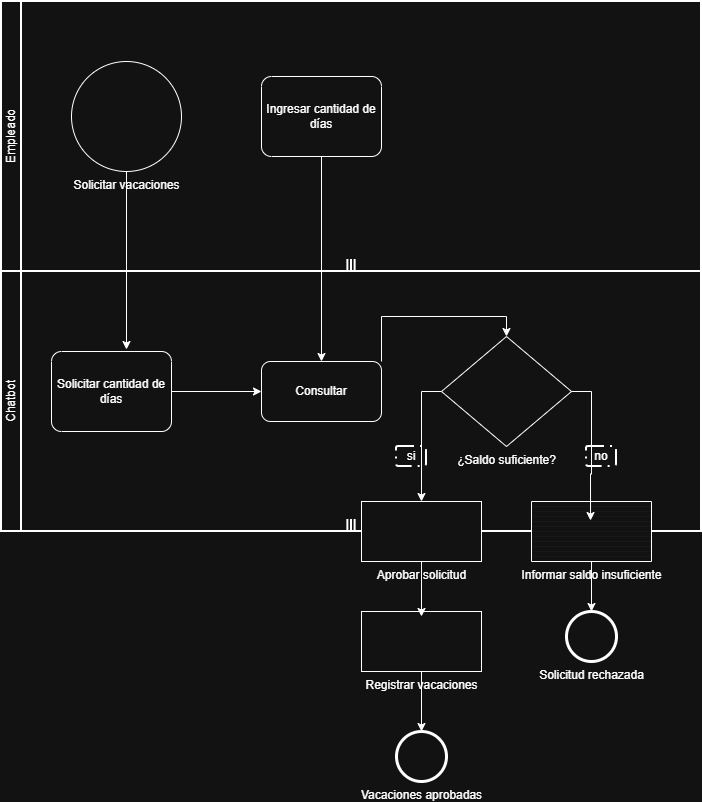

The diagram above was exported from draw.io. Its source (the exported page's mxGraphModel, read from the mxfile embedded in the PNG):
<mxGraphModel dx="1739" dy="1147" grid="1" gridSize="10" guides="1" tooltips="1" connect="1" arrows="1" fold="1" page="1" pageScale="1" pageWidth="827" pageHeight="1169" math="0" shadow="0">
  <root>
    <mxCell id="0" />
    <mxCell id="1" parent="0" />
    <mxCell id="2FXgGW1218n08_gSq_kN-1" parent="1" style="shape=mxgraph.bpmn.swimlane;html=1;startSize=20;horizontal=0;swimlaneLine=1;collapsible=0;fontStyle=0;swimlaneFillColor=#ffffff;strokeWidth=2;isCollection=1;whiteSpace=wrap;" value="Empleado" vertex="1">
      <mxGeometry height="270" width="700" x="60" y="320" as="geometry" />
    </mxCell>
    <mxCell id="2FXgGW1218n08_gSq_kN-4" parent="1" style="shape=mxgraph.bpmn.swimlane;html=1;startSize=20;horizontal=0;swimlaneLine=1;collapsible=0;fontStyle=0;swimlaneFillColor=#ffffff;strokeWidth=2;isCollection=1;whiteSpace=wrap;" value="Chatbot" vertex="1">
      <mxGeometry height="260" width="700" x="60" y="590" as="geometry" />
    </mxCell>
    <mxCell id="2FXgGW1218n08_gSq_kN-5" parent="1" style="points=[[0.145,0.145,0],[0.5,0,0],[0.855,0.145,0],[1,0.5,0],[0.855,0.855,0],[0.5,1,0],[0.145,0.855,0],[0,0.5,0]];shape=mxgraph.bpmn.event;html=1;verticalLabelPosition=bottom;labelBackgroundColor=#ffffff;verticalAlign=top;align=center;perimeter=ellipsePerimeter;outlineConnect=0;aspect=fixed;outline=standard;symbol=general;" value="Solicitar vacaciones" vertex="1">
      <mxGeometry height="110" width="110" x="130" y="380" as="geometry" />
    </mxCell>
    <mxCell id="2FXgGW1218n08_gSq_kN-17" edge="1" parent="1" source="2FXgGW1218n08_gSq_kN-8" style="edgeStyle=orthogonalEdgeStyle;rounded=0;orthogonalLoop=1;jettySize=auto;html=1;exitX=0.5;exitY=1;exitDx=0;exitDy=0;exitPerimeter=0;" target="2FXgGW1218n08_gSq_kN-14">
      <mxGeometry relative="1" as="geometry" />
    </mxCell>
    <mxCell id="2FXgGW1218n08_gSq_kN-8" parent="1" style="points=[[0.25,0,0],[0.5,0,0],[0.75,0,0],[1,0.25,0],[1,0.5,0],[1,0.75,0],[0.75,1,0],[0.5,1,0],[0.25,1,0],[0,0.75,0],[0,0.5,0],[0,0.25,0]];shape=mxgraph.bpmn.task2;whiteSpace=wrap;rectStyle=rounded;size=10;html=1;container=1;expand=0;collapsible=0;taskMarker=abstract;" value="Ingresar cantidad de días" vertex="1">
      <mxGeometry height="80" width="120" x="320" y="395" as="geometry" />
    </mxCell>
    <mxCell id="2FXgGW1218n08_gSq_kN-15" edge="1" parent="1" source="2FXgGW1218n08_gSq_kN-13" style="edgeStyle=orthogonalEdgeStyle;rounded=0;orthogonalLoop=1;jettySize=auto;html=1;" target="2FXgGW1218n08_gSq_kN-14" value="">
      <mxGeometry relative="1" as="geometry" />
    </mxCell>
    <mxCell id="2FXgGW1218n08_gSq_kN-13" parent="1" style="points=[[0.25,0,0],[0.5,0,0],[0.75,0,0],[1,0.25,0],[1,0.5,0],[1,0.75,0],[0.75,1,0],[0.5,1,0],[0.25,1,0],[0,0.75,0],[0,0.5,0],[0,0.25,0]];shape=mxgraph.bpmn.task2;whiteSpace=wrap;rectStyle=rounded;size=10;html=1;container=1;expand=0;collapsible=0;taskMarker=abstract;" value="Solicitar cantidad de días" vertex="1">
      <mxGeometry height="80" width="120" x="110" y="670" as="geometry" />
    </mxCell>
    <mxCell id="2FXgGW1218n08_gSq_kN-14" parent="1" style="rounded=1;whiteSpace=wrap;html=1;" value="Consultar" vertex="1">
      <mxGeometry height="60" width="120" x="320" y="680" as="geometry" />
    </mxCell>
    <mxCell id="2FXgGW1218n08_gSq_kN-16" edge="1" parent="1" source="2FXgGW1218n08_gSq_kN-5" style="edgeStyle=orthogonalEdgeStyle;rounded=0;orthogonalLoop=1;jettySize=auto;html=1;exitX=0.5;exitY=1;exitDx=0;exitDy=0;exitPerimeter=0;entryX=0.625;entryY=-0.025;entryDx=0;entryDy=0;entryPerimeter=0;" target="2FXgGW1218n08_gSq_kN-13">
      <mxGeometry relative="1" as="geometry" />
    </mxCell>
    <mxCell id="2FXgGW1218n08_gSq_kN-24" edge="1" parent="1" source="2FXgGW1218n08_gSq_kN-20" style="edgeStyle=orthogonalEdgeStyle;rounded=0;orthogonalLoop=1;jettySize=auto;html=1;exitX=0;exitY=0.5;exitDx=0;exitDy=0;exitPerimeter=0;" target="2FXgGW1218n08_gSq_kN-21">
      <mxGeometry relative="1" as="geometry" />
    </mxCell>
    <mxCell id="2FXgGW1218n08_gSq_kN-20" parent="1" style="points=[[0.25,0.25,0],[0.5,0,0],[0.75,0.25,0],[1,0.5,0],[0.75,0.75,0],[0.5,1,0],[0.25,0.75,0],[0,0.5,0]];shape=mxgraph.bpmn.gateway2;html=1;verticalLabelPosition=bottom;labelBackgroundColor=#ffffff;verticalAlign=top;align=center;perimeter=rhombusPerimeter;outlineConnect=0;outline=none;symbol=none;" value="¿Saldo suficiente?" vertex="1">
      <mxGeometry height="110" width="130" x="500" y="655" as="geometry" />
    </mxCell>
    <mxCell id="2FXgGW1218n08_gSq_kN-21" parent="1" style="verticalLabelPosition=bottom;verticalAlign=top;html=1;shape=mxgraph.basic.rect;fillColor2=none;strokeWidth=1;size=20;indent=5;" value="Aprobar solicitud" vertex="1">
      <mxGeometry height="60" width="120" x="420" y="820" as="geometry" />
    </mxCell>
    <mxCell id="2FXgGW1218n08_gSq_kN-28" edge="1" parent="1" source="2FXgGW1218n08_gSq_kN-22" style="edgeStyle=orthogonalEdgeStyle;rounded=0;orthogonalLoop=1;jettySize=auto;html=1;exitX=0.5;exitY=1;exitDx=0;exitDy=0;exitPerimeter=0;">
      <mxGeometry relative="1" as="geometry">
        <mxPoint x="650" y="930" as="targetPoint" />
      </mxGeometry>
    </mxCell>
    <mxCell id="2FXgGW1218n08_gSq_kN-22" parent="1" style="verticalLabelPosition=bottom;verticalAlign=top;html=1;shape=mxgraph.basic.patternFillRect;fillStyle=hor;step=5;fillStrokeWidth=0.2;fillStrokeColor=#dddddd;" value="Informar saldo insuficiente" vertex="1">
      <mxGeometry height="60" width="120" x="590" y="820" as="geometry" />
    </mxCell>
    <mxCell id="2FXgGW1218n08_gSq_kN-23" edge="1" parent="1" source="2FXgGW1218n08_gSq_kN-20" style="edgeStyle=orthogonalEdgeStyle;rounded=0;orthogonalLoop=1;jettySize=auto;html=1;exitX=1;exitY=0.5;exitDx=0;exitDy=0;exitPerimeter=0;entryX=0.492;entryY=0.317;entryDx=0;entryDy=0;entryPerimeter=0;" target="2FXgGW1218n08_gSq_kN-22">
      <mxGeometry relative="1" as="geometry" />
    </mxCell>
    <mxCell id="2FXgGW1218n08_gSq_kN-25" edge="1" parent="1" source="2FXgGW1218n08_gSq_kN-14" style="edgeStyle=orthogonalEdgeStyle;rounded=0;orthogonalLoop=1;jettySize=auto;html=1;exitX=1;exitY=0;exitDx=0;exitDy=0;entryX=0.5;entryY=0;entryDx=0;entryDy=0;entryPerimeter=0;" target="2FXgGW1218n08_gSq_kN-20">
      <mxGeometry relative="1" as="geometry" />
    </mxCell>
    <mxCell id="2FXgGW1218n08_gSq_kN-32" edge="1" parent="1" source="2FXgGW1218n08_gSq_kN-26" style="edgeStyle=orthogonalEdgeStyle;rounded=0;orthogonalLoop=1;jettySize=auto;html=1;" target="2FXgGW1218n08_gSq_kN-30">
      <mxGeometry relative="1" as="geometry" />
    </mxCell>
    <mxCell id="2FXgGW1218n08_gSq_kN-26" parent="1" style="verticalLabelPosition=bottom;verticalAlign=top;html=1;shape=mxgraph.basic.rect;fillColor2=none;strokeWidth=1;size=20;indent=5;" value="Registrar vacaciones" vertex="1">
      <mxGeometry height="60" width="120" x="420" y="930" as="geometry" />
    </mxCell>
    <mxCell id="2FXgGW1218n08_gSq_kN-27" edge="1" parent="1" source="2FXgGW1218n08_gSq_kN-21" style="edgeStyle=orthogonalEdgeStyle;rounded=0;orthogonalLoop=1;jettySize=auto;html=1;entryX=0.5;entryY=0.083;entryDx=0;entryDy=0;entryPerimeter=0;" target="2FXgGW1218n08_gSq_kN-26">
      <mxGeometry relative="1" as="geometry" />
    </mxCell>
    <mxCell id="2FXgGW1218n08_gSq_kN-30" parent="1" style="points=[[0.145,0.145,0],[0.5,0,0],[0.855,0.145,0],[1,0.5,0],[0.855,0.855,0],[0.5,1,0],[0.145,0.855,0],[0,0.5,0]];shape=mxgraph.bpmn.event;html=1;verticalLabelPosition=bottom;labelBackgroundColor=#ffffff;verticalAlign=top;align=center;perimeter=ellipsePerimeter;outlineConnect=0;aspect=fixed;outline=end;symbol=terminate2;" value="Vacaciones aprobadas" vertex="1">
      <mxGeometry height="50" width="50" x="455" y="1050" as="geometry" />
    </mxCell>
    <mxCell id="2FXgGW1218n08_gSq_kN-31" parent="1" style="points=[[0.145,0.145,0],[0.5,0,0],[0.855,0.145,0],[1,0.5,0],[0.855,0.855,0],[0.5,1,0],[0.145,0.855,0],[0,0.5,0]];shape=mxgraph.bpmn.event;html=1;verticalLabelPosition=bottom;labelBackgroundColor=#ffffff;verticalAlign=top;align=center;perimeter=ellipsePerimeter;outlineConnect=0;aspect=fixed;outline=end;symbol=terminate2;" value="Solicitud rechazada" vertex="1">
      <mxGeometry height="50" width="50" x="625" y="930" as="geometry" />
    </mxCell>
    <mxCell id="2FXgGW1218n08_gSq_kN-36" parent="1" style="points=[[0.25,0,0],[0.5,0,0],[0.75,0,0],[1,0.25,0],[1,0.5,0],[1,0.75,0],[0.75,1,0],[0.5,1,0],[0.25,1,0],[0,0.75,0],[0,0.5,0],[0,0.25,0]];rounded=1;arcSize=10;dashed=1;fillColor=none;gradientColor=none;dashPattern=8 3 1 3;strokeWidth=2;whiteSpace=wrap;html=1;" value="si" vertex="1">
      <mxGeometry height="20" width="30" x="455" y="765" as="geometry" />
    </mxCell>
    <mxCell id="2FXgGW1218n08_gSq_kN-37" parent="1" style="points=[[0.25,0,0],[0.5,0,0],[0.75,0,0],[1,0.25,0],[1,0.5,0],[1,0.75,0],[0.75,1,0],[0.5,1,0],[0.25,1,0],[0,0.75,0],[0,0.5,0],[0,0.25,0]];rounded=1;arcSize=10;dashed=1;fillColor=none;gradientColor=none;dashPattern=8 3 1 3;strokeWidth=2;whiteSpace=wrap;html=1;" value="no" vertex="1">
      <mxGeometry height="20" width="30" x="645" y="765" as="geometry" />
    </mxCell>
  </root>
</mxGraphModel>